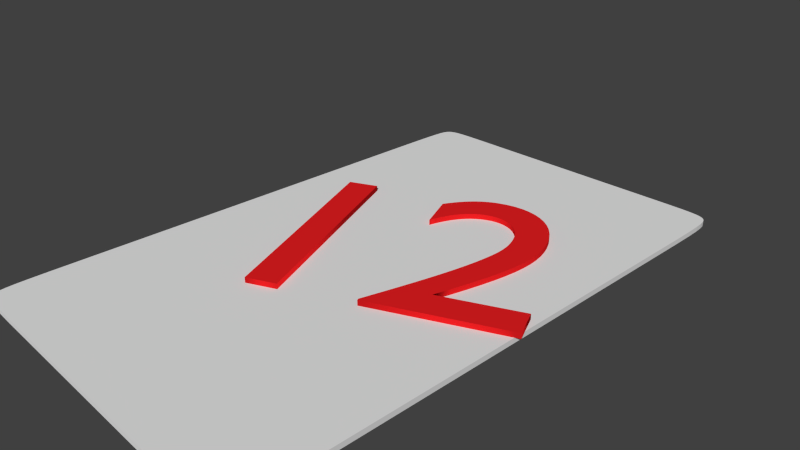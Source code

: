 # Source: card_12.blend  (saved by Blender 2.76.0; exported with 4.5.12 LTS)
import bpy
from mathutils import Matrix  # noqa: F401  (used for matrix-valued properties, if any)

bpy.ops.wm.read_factory_settings(use_empty=True)
scene = bpy.context.scene
scene.name = 'Scene'

# ---- collections
col_collection_1 = bpy.data.collections.new('Collection 1'); scene.collection.children.link(col_collection_1)

# ---- materials (node trees are filled in below, after node groups)
mat_textmaterial = bpy.data.materials.new('TextMaterial')
mat_textmaterial.alpha_threshold = 0.0
mat_textmaterial.use_transparent_shadow = False
mat_textmaterial.diffuse_color = (0.8, 0.01355, 0.01578, 1.0)
mat_textmaterial.roughness = 0.5
mat_cardmaterial = bpy.data.materials.new('CardMaterial')
mat_cardmaterial.alpha_threshold = 0.0
mat_cardmaterial.use_transparent_shadow = False
mat_cardmaterial.roughness = 0.5

# ---- material node trees

# ---- world
world_world = bpy.data.worlds.new('World'); scene.world = world_world
world_world.color = (0.05088, 0.05088, 0.05088)
world_world.use_sun_shadow = False
world_world.sun_shadow_jitter_overblur = 0.0
world_world.cycles.sampling_method = 'MANUAL'
world_world.cycles.sample_map_resolution = 256

# ---- cameras
cam_camera = bpy.data.cameras.new('Camera')
cam_camera.clip_end = 100.0
cam_camera.lens = 35.0
cam_camera.sensor_width = 32.0
cam_camera.sensor_height = 18.0
cam_camera.ortho_scale = 7.314
cam_camera.dof.focus_distance = 0.0
cam_camera.dof.aperture_fstop = 128.0

# ---- meshes
me_plane_003 = bpy.data.meshes.new('Plane.003')
me_plane_003.from_pydata([(-1.0, -0.7218, 0.0), (-0.9996, -0.8038, 0.0), (-0.9984, -0.8658, 0.0), (-0.996, -0.9108, 0.0), (-0.992, -0.9419, 0.0), (-0.9861, -0.9621, 0.0), (-0.9777, -0.9745, 0.0), (0.6698, -1.0, 0.0), (0.7518, -0.9998, 0.0), (0.8168, -0.9992, 0.0), (0.867, -0.9979, 0.0), (0.9047, -0.9958, 0.0), (0.9324, -0.9926, 0.0), (0.9522, -0.9881, 0.0), (1.0, 0.7218, 0.0), (0.9996, 0.8038, 0.0), (0.9984, 0.8658, 0.0), (0.996, 0.9108, 0.0), (0.992, 0.9419, 0.0), (0.9861, 0.9621, 0.0), (0.9777, 0.9745, 0.0), (-0.6698, 1.0, 0.0), (-0.7518, 0.9998, 0.0), (-0.8168, 0.9992, 0.0), (-0.867, 0.9979, 0.0), (-0.9047, 0.9958, 0.0), (-0.9324, 0.9926, 0.0), (-0.9522, 0.9881, 0.0), (-0.9777, 0.9745, 0.0), (-0.9861, 0.9621, 0.0), (-0.992, 0.9419, 0.0), (-0.996, 0.9108, 0.0), (-0.9984, 0.8658, 0.0), (-0.9996, 0.8038, 0.0), (-1.0, 0.7218, 0.0), (-1.0, 0.4854, 0.0), (-1.0, 0.3345, 0.0), (-1.0, 0.1705, 0.0), (-1.0, 0.0, 0.0), (-1.0, -0.1705, 0.0), (-1.0, -0.3345, 0.0), (-1.0, -0.4854, 0.0), (0.9777, -0.9745, 0.0), (0.9861, -0.9621, 0.0), (0.992, -0.9419, 0.0), (0.996, -0.9108, 0.0), (0.9984, -0.8658, 0.0), (0.9996, -0.8038, 0.0), (1.0, -0.7218, 0.0), (1.0, -0.4854, 0.0), (1.0, -0.3345, 0.0), (1.0, -0.1705, 0.0), (1.0, 0.0, 0.0), (1.0, 0.1705, 0.0), (1.0, 0.3345, 0.0), (1.0, 0.4854, 0.0), (-0.9522, -0.9881, 0.0), (-0.9324, -0.9926, 0.0), (-0.9047, -0.9958, 0.0), (-0.867, -0.9979, 0.0), (-0.8168, -0.9992, 0.0), (-0.7518, -0.9998, 0.0), (-0.6698, -1.0, 0.0), (-0.4452, -1.0, 0.0), (-0.3059, -1.0, 0.0), (-0.1556, -1.0, 0.0), (0.0, -1.0, 0.0), (0.1556, -1.0, 0.0), (0.3059, -1.0, 0.0), (0.4452, -1.0, 0.0), (0.9522, 0.9881, 0.0), (0.9324, 0.9926, 0.0), (0.9047, 0.9958, 0.0), (0.867, 0.9979, 0.0), (0.8168, 0.9992, 0.0), (0.7518, 0.9998, 0.0), (0.6698, 1.0, 0.0), (0.4452, 1.0, 0.0), (0.3059, 1.0, 0.0), (0.1556, 1.0, 0.0), (0.0, 1.0, 0.0), (-0.1556, 1.0, 0.0), (-0.3059, 1.0, 0.0), (-0.4452, 1.0, 0.0), (-0.9666, -0.9822, 0.0), (0.9666, -0.9822, 0.0), (-0.9666, 0.9822, 0.0), (0.9666, 0.9822, 0.0), (-1.0, 0.6166, 0.0), (-1.0, -0.6166, 0.0), (1.0, -0.6166, 0.0), (1.0, 0.6166, 0.0), (-0.5683, -1.0, 0.0), (0.5683, -1.0, 0.0), (0.5683, 1.0, 0.0), (-0.5683, 1.0, 0.0), (-1.0, -0.7218, -0.07186), (-0.9996, -0.8038, -0.07186), (-0.9984, -0.8658, -0.07186), (-0.996, -0.9108, -0.07186), (-0.992, -0.9419, -0.07186), (-0.9861, -0.9621, -0.07186), (-0.9777, -0.9745, -0.07186), (0.6698, -1.0, -0.07186), (0.7518, -0.9998, -0.07186), (0.8168, -0.9992, -0.07186), (0.867, -0.9979, -0.07186), (0.9047, -0.9958, -0.07186), (0.9324, -0.9926, -0.07186), (0.9522, -0.9881, -0.07186), (1.0, 0.7218, -0.07186), (0.9996, 0.8038, -0.07186), (0.9984, 0.8658, -0.07186), (0.996, 0.9108, -0.07186), (0.992, 0.9419, -0.07186), (0.9861, 0.9621, -0.07186), (0.9777, 0.9745, -0.07186), (-0.6698, 1.0, -0.07186), (-0.7518, 0.9998, -0.07186), (-0.8168, 0.9992, -0.07186), (-0.867, 0.9979, -0.07186), (-0.9047, 0.9958, -0.07186), (-0.9324, 0.9926, -0.07186), (-0.9522, 0.9881, -0.07186), (-0.9777, 0.9745, -0.07186), (-0.9861, 0.9621, -0.07186), (-0.992, 0.9419, -0.07186), (-0.996, 0.9108, -0.07186), (-0.9984, 0.8658, -0.07186), (-0.9996, 0.8038, -0.07186), (-1.0, 0.7218, -0.07186), (-1.0, 0.4854, -0.07186), (-1.0, 0.3345, -0.07186), (-1.0, 0.1705, -0.07186), (-1.0, 0.0, -0.07186), (-1.0, -0.1705, -0.07186), (-1.0, -0.3345, -0.07186), (-1.0, -0.4854, -0.07186), (0.9777, -0.9745, -0.07186), (0.9861, -0.9621, -0.07186), (0.992, -0.9419, -0.07186), (0.996, -0.9108, -0.07186), (0.9984, -0.8658, -0.07186), (0.9996, -0.8038, -0.07186), (1.0, -0.7218, -0.07186), (1.0, -0.4854, -0.07186), (1.0, -0.3345, -0.07186), (1.0, -0.1705, -0.07186), (1.0, 0.0, -0.07186), (1.0, 0.1705, -0.07186), (1.0, 0.3345, -0.07186), (1.0, 0.4854, -0.07186), (-0.9522, -0.9881, -0.07186), (-0.9324, -0.9926, -0.07186), (-0.9047, -0.9958, -0.07186), (-0.867, -0.9979, -0.07186), (-0.8168, -0.9992, -0.07186), (-0.7518, -0.9998, -0.07186), (-0.6698, -1.0, -0.07186), (-0.4452, -1.0, -0.07186), (-0.3059, -1.0, -0.07186), (-0.1556, -1.0, -0.07186), (0.0, -1.0, -0.07186), (0.1556, -1.0, -0.07186), (0.3059, -1.0, -0.07186), (0.4452, -1.0, -0.07186), (0.9522, 0.9881, -0.07186), (0.9324, 0.9926, -0.07186), (0.9047, 0.9958, -0.07186), (0.867, 0.9979, -0.07186), (0.8168, 0.9992, -0.07186), (0.7518, 0.9998, -0.07186), (0.6698, 1.0, -0.07186), (0.4452, 1.0, -0.07186), (0.3059, 1.0, -0.07186), (0.1556, 1.0, -0.07186), (0.0, 1.0, -0.07186), (-0.1556, 1.0, -0.07186), (-0.3059, 1.0, -0.07186), (-0.4452, 1.0, -0.07186), (-0.9666, -0.9822, -0.07186), (0.9666, -0.9822, -0.07186), (-0.9666, 0.9822, -0.07186), (0.9666, 0.9822, -0.07186), (-1.0, 0.6166, -0.07186), (-1.0, -0.6166, -0.07186), (1.0, -0.6166, -0.07186), (1.0, 0.6166, -0.07186), (-0.5683, -1.0, -0.07186), (0.5683, -1.0, -0.07186), (0.5683, 1.0, -0.07186), (-0.5683, 1.0, -0.07186)], [], [(89, 0, 1, 2, 3, 4, 5, 6, 84, 56, 57, 58, 59, 60, 61, 62, 92, 63, 64, 65, 66, 67, 68, 69, 93, 7, 8, 9, 10, 11, 12, 13, 85, 42, 43, 44, 45, 46, 47, 48, 90, 49, 50, 51, 52, 53, 54, 55, 91, 14, 15, 16, 17, 18, 19, 20, 87, 70, 71, 72, 73, 74, 75, 76, 94, 77, 78, 79, 80, 81, 82, 83, 95, 21, 22, 23, 24, 25, 26, 27, 86, 28, 29, 30, 31, 32, 33, 34, 88, 35, 36, 37, 38, 39, 40, 41), (34, 33, 129, 130), (11, 10, 106, 107), (66, 65, 161, 162), (88, 34, 130, 184), (12, 11, 107, 108), (67, 66, 162, 163), (35, 88, 184, 131), (13, 12, 108, 109), (68, 67, 163, 164), (36, 35, 131, 132), (85, 13, 109, 181), (69, 68, 164, 165), (37, 36, 132, 133), (14, 91, 187, 110), (93, 69, 165, 189), (38, 37, 133, 134), (15, 14, 110, 111), (70, 87, 183, 166), (39, 38, 134, 135), (16, 15, 111, 112), (71, 70, 166, 167), (40, 39, 135, 136), (17, 16, 112, 113), (72, 71, 167, 168), (41, 40, 136, 137), (18, 17, 113, 114), (73, 72, 168, 169), (89, 41, 137, 185), (19, 18, 114, 115), (74, 73, 169, 170), (42, 85, 181, 138), (20, 19, 115, 116), (75, 74, 170, 171), (43, 42, 138, 139), (87, 20, 116, 183), (76, 75, 171, 172), (44, 43, 139, 140), (21, 95, 191, 117), (94, 76, 172, 190), (45, 44, 140, 141), (22, 21, 117, 118), (77, 94, 190, 173), (46, 45, 141, 142), (23, 22, 118, 119), (0, 89, 185, 96), (78, 77, 173, 174), (47, 46, 142, 143), (24, 23, 119, 120), (1, 0, 96, 97), (79, 78, 174, 175), (56, 84, 180, 152), (48, 47, 143, 144), (25, 24, 120, 121), (2, 1, 97, 98), (80, 79, 175, 176), (57, 56, 152, 153), (90, 48, 144, 186), (26, 25, 121, 122), (3, 2, 98, 99), (81, 80, 176, 177), (58, 57, 153, 154), (49, 90, 186, 145), (27, 26, 122, 123), (4, 3, 99, 100), (82, 81, 177, 178), (59, 58, 154, 155), (50, 49, 145, 146), (86, 27, 123, 182), (5, 4, 100, 101), (83, 82, 178, 179), (60, 59, 155, 156), (51, 50, 146, 147), (28, 86, 182, 124), (6, 5, 101, 102), (95, 83, 179, 191), (61, 60, 156, 157), (52, 51, 147, 148), (29, 28, 124, 125), (84, 6, 102, 180), (62, 61, 157, 158), (53, 52, 148, 149), (30, 29, 125, 126), (7, 93, 189, 103), (92, 62, 158, 188), (54, 53, 149, 150), (31, 30, 126, 127), (8, 7, 103, 104), (63, 92, 188, 159), (55, 54, 150, 151), (32, 31, 127, 128), (9, 8, 104, 105), (64, 63, 159, 160), (91, 55, 151, 187), (33, 32, 128, 129), (10, 9, 105, 106), (65, 64, 160, 161), (185, 137, 136, 135, 134, 133, 132, 131, 184, 130, 129, 128, 127, 126, 125, 124, 182, 123, 122, 121, 120, 119, 118, 117, 191, 179, 178, 177, 176, 175, 174, 173, 190, 172, 171, 170, 169, 168, 167, 166, 183, 116, 115, 114, 113, 112, 111, 110, 187, 151, 150, 149, 148, 147, 146, 145, 186, 144, 143, 142, 141, 140, 139, 138, 181, 109, 108, 107, 106, 105, 104, 103, 189, 165, 164, 163, 162, 161, 160, 159, 188, 158, 157, 156, 155, 154, 153, 152, 180, 102, 101, 100, 99, 98, 97, 96)])
me_plane_003.materials.append(mat_cardmaterial)
me_plane_003.use_remesh_preserve_volume = False
me_plane_003.use_remesh_preserve_attributes = False
me_plane_003.use_mirror_vertex_groups = False
me_plane_003.update()

# ---- curves / text
txt_text = bpy.data.curves.new('Text', 'FONT')
txt_text.dimensions = '2D'
txt_text.body = '12'
txt_text.materials.append(mat_textmaterial)
txt_text.use_path_clamp = True
txt_text.bevel_resolution = 0
txt_text.extrude = 0.038
txt_text.align_x = 'CENTER'
txt_text.size = 4.5

# ---- objects
ob_text = bpy.data.objects.new('Text', txt_text)
ob_card = bpy.data.objects.new('Card', me_plane_003)
ob_camera = bpy.data.objects.new('Camera', cam_camera)

# ---- transforms, parenting, visibility, modifiers, constraints
ob_text.location = (0.6684, -1.038, 0.03881)
ob_text.rotation_euler = (-3.142, -3.142, -2.705)
ob_text.lineart.crease_threshold = 0.0
ob_card.location = (0.0, 0.0, 0.0)
ob_card.scale = (2.5, 4.0, 1.0)
ob_card.lineart.crease_threshold = 0.0
ob_camera.location = (7.481, -6.508, 5.344)
ob_camera.rotation_euler = (1.109, 0.01082, 0.8149)
ob_camera.lock_rotations_4d = False
ob_camera.empty_display_type = 'ARROWS'
ob_camera.color = (0.0, 0.0, 0.0, 0.0)
ob_camera.display_type = 'WIRE'
ob_camera.lineart.crease_threshold = 0.0

# ---- collection membership
col_collection_1.objects.link(ob_text)
col_collection_1.objects.link(ob_card)
col_collection_1.objects.link(ob_camera)

# ---- scene / render settings (as saved in the file)
scene.camera = ob_camera
scene.frame_start = 1; scene.frame_end = 250; scene.frame_set(1)
scene.render.engine = 'BLENDER_EEVEE_NEXT'
scene.render.resolution_percentage = 50
scene.render.dither_intensity = 0.0
scene.cycles.use_denoising = False
scene.cycles.samples = 10
scene.cycles.sampling_pattern = 'TABULATED_SOBOL'
scene.cycles.light_sampling_threshold = 0.0
scene.cycles.use_adaptive_sampling = False
scene.cycles.use_light_tree = False
scene.cycles.blur_glossy = 0.0
scene.cycles.pixel_filter_type = 'GAUSSIAN'
scene.cycles.sample_clamp_indirect = 0.0
scene.view_settings.view_transform = 'Standard'
bpy.context.view_layer.update()

# ---- added for rendering (the .blend has no usable light): sun
light_auto_sun = bpy.data.lights.new('AutoSun', 'SUN')
light_auto_sun.energy = 3.0
light_auto_sun.angle = 0.0523599
ob_auto_sun = bpy.data.objects.new('AutoSun', light_auto_sun)
scene.collection.objects.link(ob_auto_sun)
ob_auto_sun.rotation_euler = (0.872665, 0.174533, 0.523599)
bpy.context.view_layer.update()
